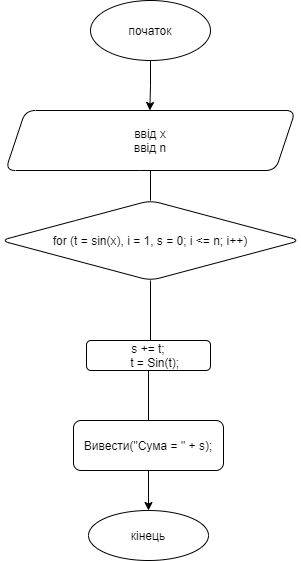

The diagram above was exported from draw.io. Its source (the exported page's mxGraphModel, read from the mxfile embedded in the PNG):
<mxGraphModel dx="432" dy="504" grid="1" gridSize="10" guides="1" tooltips="1" connect="1" arrows="1" fold="1" page="1" pageScale="1" pageWidth="827" pageHeight="1169" math="0" shadow="0">
  <root>
    <mxCell id="0" />
    <mxCell id="1" parent="0" />
    <mxCell id="VinBKiA9v2uX0SWJ6lVB-4" style="edgeStyle=orthogonalEdgeStyle;rounded=0;orthogonalLoop=1;jettySize=auto;html=1;exitX=0.5;exitY=1;exitDx=0;exitDy=0;" parent="1" source="VinBKiA9v2uX0SWJ6lVB-1" edge="1">
      <mxGeometry relative="1" as="geometry">
        <mxPoint x="413.3333333333335" y="210" as="targetPoint" />
      </mxGeometry>
    </mxCell>
    <mxCell id="VinBKiA9v2uX0SWJ6lVB-1" value="початок" style="ellipse;whiteSpace=wrap;html=1;" parent="1" vertex="1">
      <mxGeometry x="354" y="100" width="120" height="60" as="geometry" />
    </mxCell>
    <mxCell id="VinBKiA9v2uX0SWJ6lVB-7" style="edgeStyle=orthogonalEdgeStyle;rounded=0;orthogonalLoop=1;jettySize=auto;html=1;endArrow=none;endFill=0;" parent="1" source="VinBKiA9v2uX0SWJ6lVB-6" target="VinBKiA9v2uX0SWJ6lVB-8" edge="1">
      <mxGeometry relative="1" as="geometry">
        <mxPoint x="414" y="320" as="targetPoint" />
      </mxGeometry>
    </mxCell>
    <mxCell id="VinBKiA9v2uX0SWJ6lVB-6" value="&lt;div&gt;ввід x&lt;/div&gt;&lt;div&gt;ввід n&lt;/div&gt;" style="shape=parallelogram;perimeter=parallelogramPerimeter;whiteSpace=wrap;html=1;fixedSize=1;rounded=1;" parent="1" vertex="1">
      <mxGeometry x="269" y="210" width="290" height="60" as="geometry" />
    </mxCell>
    <mxCell id="VinBKiA9v2uX0SWJ6lVB-9" style="edgeStyle=orthogonalEdgeStyle;rounded=0;orthogonalLoop=1;jettySize=auto;html=1;exitX=0.5;exitY=1;exitDx=0;exitDy=0;endArrow=none;endFill=0;" parent="1" source="VinBKiA9v2uX0SWJ6lVB-8" edge="1">
      <mxGeometry relative="1" as="geometry">
        <mxPoint x="402" y="450" as="targetPoint" />
        <Array as="points">
          <mxPoint x="414" y="450" />
        </Array>
      </mxGeometry>
    </mxCell>
    <mxCell id="VinBKiA9v2uX0SWJ6lVB-8" value="for (t = sin(x), i = 1, s = 0; i &amp;lt;= n; i++)" style="rhombus;whiteSpace=wrap;html=1;rounded=1;" parent="1" vertex="1">
      <mxGeometry x="264" y="300" width="300" height="80" as="geometry" />
    </mxCell>
    <mxCell id="VinBKiA9v2uX0SWJ6lVB-13" style="edgeStyle=orthogonalEdgeStyle;rounded=0;orthogonalLoop=1;jettySize=auto;html=1;exitX=0.5;exitY=1;exitDx=0;exitDy=0;endArrow=none;endFill=0;" parent="1" source="VinBKiA9v2uX0SWJ6lVB-11" edge="1">
      <mxGeometry relative="1" as="geometry">
        <mxPoint x="412" y="525" as="targetPoint" />
      </mxGeometry>
    </mxCell>
    <mxCell id="VinBKiA9v2uX0SWJ6lVB-11" value="&lt;div&gt;s += t;&lt;/div&gt;&lt;div&gt;&amp;nbsp; &amp;nbsp; t = Sin(t);&lt;/div&gt;" style="rounded=1;whiteSpace=wrap;html=1;" parent="1" vertex="1">
      <mxGeometry x="350" y="440" width="124" height="30" as="geometry" />
    </mxCell>
    <mxCell id="VinBKiA9v2uX0SWJ6lVB-16" style="edgeStyle=orthogonalEdgeStyle;rounded=0;orthogonalLoop=1;jettySize=auto;html=1;exitX=0.5;exitY=1;exitDx=0;exitDy=0;endArrow=classic;endFill=1;" parent="1" source="VinBKiA9v2uX0SWJ6lVB-15" target="VinBKiA9v2uX0SWJ6lVB-17" edge="1">
      <mxGeometry relative="1" as="geometry">
        <mxPoint x="412" y="610" as="targetPoint" />
      </mxGeometry>
    </mxCell>
    <mxCell id="VinBKiA9v2uX0SWJ6lVB-15" value="Вивести(&quot;Сума = &quot; + s);" style="rounded=1;whiteSpace=wrap;html=1;" parent="1" vertex="1">
      <mxGeometry x="337" y="520" width="150" height="50" as="geometry" />
    </mxCell>
    <mxCell id="VinBKiA9v2uX0SWJ6lVB-17" value="кінець" style="ellipse;whiteSpace=wrap;html=1;" parent="1" vertex="1">
      <mxGeometry x="352" y="610" width="120" height="50" as="geometry" />
    </mxCell>
  </root>
</mxGraphModel>